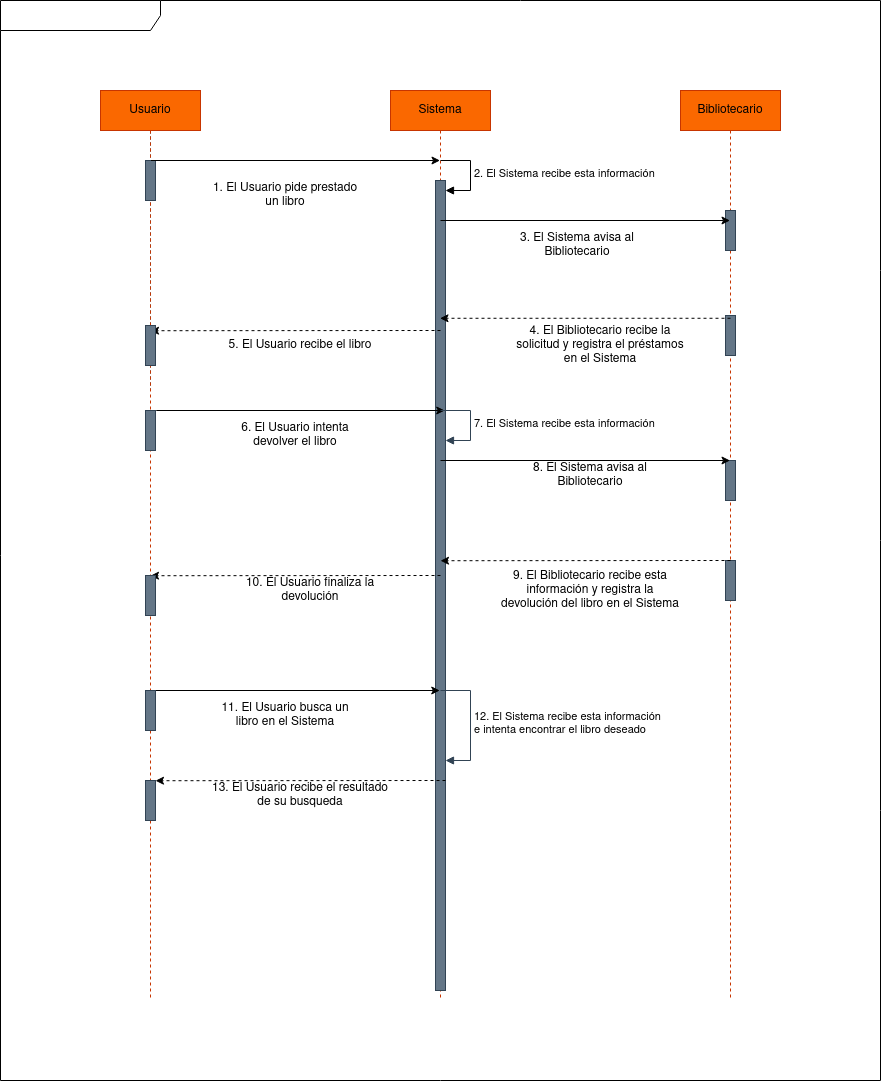

The diagram above was exported from draw.io. Its source (the exported page's mxGraphModel, read from the mxfile embedded in the PNG):
<mxGraphModel dx="1434" dy="577" grid="1" gridSize="10" guides="1" tooltips="1" connect="1" arrows="1" fold="1" page="1" pageScale="1" pageWidth="827" pageHeight="1169" background="#FFFFFF" math="0" shadow="0">
  <root>
    <mxCell id="0" />
    <mxCell id="1" parent="0" />
    <mxCell id="xDf9iiqKujvLdjxfA8UX-7" value="" style="shape=umlFrame;whiteSpace=wrap;html=1;pointerEvents=0;recursiveResize=0;container=1;collapsible=0;width=160;labelBackgroundColor=none;fontColor=none;fillColor=#FFFFFF;noLabel=1;" parent="1" vertex="1">
      <mxGeometry x="160" y="10" width="880" height="1080" as="geometry" />
    </mxCell>
    <mxCell id="xDf9iiqKujvLdjxfA8UX-2" value="Bibliotecario" style="shape=umlLifeline;perimeter=lifelinePerimeter;whiteSpace=wrap;html=1;container=1;dropTarget=0;collapsible=0;recursiveResize=0;outlineConnect=0;portConstraint=eastwest;newEdgeStyle={&quot;edgeStyle&quot;:&quot;elbowEdgeStyle&quot;,&quot;elbow&quot;:&quot;vertical&quot;,&quot;curved&quot;:0,&quot;rounded&quot;:0};fillColor=#fa6800;fontColor=#000000;strokeColor=#C73500;" parent="xDf9iiqKujvLdjxfA8UX-7" vertex="1">
      <mxGeometry x="680" y="90" width="100" height="910" as="geometry" />
    </mxCell>
    <mxCell id="xDf9iiqKujvLdjxfA8UX-17" value="" style="html=1;points=[[0,0,0,0,5],[0,1,0,0,-5],[1,0,0,0,5],[1,1,0,0,-5]];perimeter=orthogonalPerimeter;outlineConnect=0;targetShapes=umlLifeline;portConstraint=eastwest;newEdgeStyle={&quot;curved&quot;:0,&quot;rounded&quot;:0};fillColor=#647687;fontColor=#ffffff;strokeColor=#314354;" parent="xDf9iiqKujvLdjxfA8UX-2" vertex="1">
      <mxGeometry x="45" y="120" width="10" height="40" as="geometry" />
    </mxCell>
    <mxCell id="xDf9iiqKujvLdjxfA8UX-27" value="" style="html=1;points=[[0,0,0,0,5],[0,1,0,0,-5],[1,0,0,0,5],[1,1,0,0,-5]];perimeter=orthogonalPerimeter;outlineConnect=0;targetShapes=umlLifeline;portConstraint=eastwest;newEdgeStyle={&quot;curved&quot;:0,&quot;rounded&quot;:0};fillColor=#647687;fontColor=#ffffff;strokeColor=#314354;" parent="xDf9iiqKujvLdjxfA8UX-2" vertex="1">
      <mxGeometry x="45" y="225" width="10" height="40" as="geometry" />
    </mxCell>
    <mxCell id="xDf9iiqKujvLdjxfA8UX-33" value="" style="html=1;points=[[0,0,0,0,5],[0,1,0,0,-5],[1,0,0,0,5],[1,1,0,0,-5]];perimeter=orthogonalPerimeter;outlineConnect=0;targetShapes=umlLifeline;portConstraint=eastwest;newEdgeStyle={&quot;curved&quot;:0,&quot;rounded&quot;:0};fillColor=#647687;fontColor=#ffffff;strokeColor=#314354;" parent="xDf9iiqKujvLdjxfA8UX-2" vertex="1">
      <mxGeometry x="45" y="370" width="10" height="40" as="geometry" />
    </mxCell>
    <mxCell id="xDf9iiqKujvLdjxfA8UX-35" value="" style="html=1;points=[[0,0,0,0,5],[0,1,0,0,-5],[1,0,0,0,5],[1,1,0,0,-5]];perimeter=orthogonalPerimeter;outlineConnect=0;targetShapes=umlLifeline;portConstraint=eastwest;newEdgeStyle={&quot;curved&quot;:0,&quot;rounded&quot;:0};fillColor=#647687;fontColor=#ffffff;strokeColor=#314354;" parent="xDf9iiqKujvLdjxfA8UX-2" vertex="1">
      <mxGeometry x="45" y="470" width="10" height="40" as="geometry" />
    </mxCell>
    <mxCell id="xDf9iiqKujvLdjxfA8UX-1" value="Lifeline1" style="shape=umlLifeline;perimeter=lifelinePerimeter;whiteSpace=wrap;html=1;container=1;dropTarget=0;collapsible=0;recursiveResize=0;outlineConnect=0;portConstraint=eastwest;newEdgeStyle={&quot;edgeStyle&quot;:&quot;elbowEdgeStyle&quot;,&quot;elbow&quot;:&quot;vertical&quot;,&quot;curved&quot;:0,&quot;rounded&quot;:0};" parent="xDf9iiqKujvLdjxfA8UX-7" vertex="1">
      <mxGeometry x="100" y="90" width="100" height="300" as="geometry" />
    </mxCell>
    <mxCell id="xDf9iiqKujvLdjxfA8UX-8" value="Sistema" style="shape=umlLifeline;perimeter=lifelinePerimeter;whiteSpace=wrap;html=1;container=1;dropTarget=0;collapsible=0;recursiveResize=0;outlineConnect=0;portConstraint=eastwest;newEdgeStyle={&quot;edgeStyle&quot;:&quot;elbowEdgeStyle&quot;,&quot;elbow&quot;:&quot;vertical&quot;,&quot;curved&quot;:0,&quot;rounded&quot;:0};fillColor=#fa6800;fontColor=#000000;strokeColor=#C73500;" parent="xDf9iiqKujvLdjxfA8UX-7" vertex="1">
      <mxGeometry x="390" y="90" width="100" height="910" as="geometry" />
    </mxCell>
    <mxCell id="xDf9iiqKujvLdjxfA8UX-12" value="" style="html=1;points=[[0,0,0,0,5],[0,1,0,0,-5],[1,0,0,0,5],[1,1,0,0,-5]];perimeter=orthogonalPerimeter;outlineConnect=0;targetShapes=umlLifeline;portConstraint=eastwest;newEdgeStyle={&quot;curved&quot;:0,&quot;rounded&quot;:0};fillColor=#647687;fontColor=#ffffff;strokeColor=#314354;" parent="xDf9iiqKujvLdjxfA8UX-8" vertex="1">
      <mxGeometry x="45" y="90" width="10" height="810" as="geometry" />
    </mxCell>
    <mxCell id="xDf9iiqKujvLdjxfA8UX-11" value="1. El Usuario pide prestado un libro" style="text;html=1;align=center;verticalAlign=middle;whiteSpace=wrap;rounded=0;" parent="xDf9iiqKujvLdjxfA8UX-7" vertex="1">
      <mxGeometry x="210" y="180" width="150" height="30" as="geometry" />
    </mxCell>
    <mxCell id="xDf9iiqKujvLdjxfA8UX-15" value="" style="endArrow=classic;html=1;rounded=0;" parent="xDf9iiqKujvLdjxfA8UX-7" edge="1">
      <mxGeometry width="50" height="50" relative="1" as="geometry">
        <mxPoint x="440" y="220" as="sourcePoint" />
        <mxPoint x="729.5" y="220" as="targetPoint" />
      </mxGeometry>
    </mxCell>
    <mxCell id="xDf9iiqKujvLdjxfA8UX-19" value="3. El Sistema avisa al Bibliotecario" style="text;html=1;align=center;verticalAlign=middle;whiteSpace=wrap;rounded=0;" parent="xDf9iiqKujvLdjxfA8UX-7" vertex="1">
      <mxGeometry x="487" y="230" width="180" height="30" as="geometry" />
    </mxCell>
    <mxCell id="xDf9iiqKujvLdjxfA8UX-20" value="" style="endArrow=classic;dashed=1;html=1;rounded=0;startArrow=none;startFill=0;endFill=1;" parent="xDf9iiqKujvLdjxfA8UX-7" target="xDf9iiqKujvLdjxfA8UX-8" edge="1">
      <mxGeometry width="50" height="50" relative="1" as="geometry">
        <mxPoint x="730" y="317.78" as="sourcePoint" />
        <mxPoint x="470" y="390.00222222222214" as="targetPoint" />
      </mxGeometry>
    </mxCell>
    <mxCell id="xDf9iiqKujvLdjxfA8UX-23" value="4. El Bibliotecario recibe la solicitud y registra el préstamos en el Sistema" style="text;html=1;align=center;verticalAlign=middle;whiteSpace=wrap;rounded=0;" parent="xDf9iiqKujvLdjxfA8UX-7" vertex="1">
      <mxGeometry x="510" y="330" width="180" height="30" as="geometry" />
    </mxCell>
    <mxCell id="xDf9iiqKujvLdjxfA8UX-24" value="" style="endArrow=classic;dashed=1;html=1;rounded=0;startArrow=none;startFill=0;endFill=1;" parent="xDf9iiqKujvLdjxfA8UX-7" edge="1">
      <mxGeometry width="50" height="50" relative="1" as="geometry">
        <mxPoint x="440" y="330" as="sourcePoint" />
        <mxPoint x="150" y="330.22" as="targetPoint" />
      </mxGeometry>
    </mxCell>
    <mxCell id="xDf9iiqKujvLdjxfA8UX-25" value="5. El Usuario recibe el libro" style="text;html=1;align=center;verticalAlign=middle;whiteSpace=wrap;rounded=0;" parent="xDf9iiqKujvLdjxfA8UX-7" vertex="1">
      <mxGeometry x="210" y="330" width="180" height="30" as="geometry" />
    </mxCell>
    <mxCell id="xDf9iiqKujvLdjxfA8UX-30" value="" style="endArrow=classic;html=1;rounded=0;" parent="xDf9iiqKujvLdjxfA8UX-7" edge="1">
      <mxGeometry width="50" height="50" relative="1" as="geometry">
        <mxPoint x="155.75" y="410" as="sourcePoint" />
        <mxPoint x="444.25" y="410" as="targetPoint" />
      </mxGeometry>
    </mxCell>
    <mxCell id="xDf9iiqKujvLdjxfA8UX-31" value="7. El Sistema recibe esta información" style="html=1;align=left;spacingLeft=2;endArrow=block;rounded=0;edgeStyle=orthogonalEdgeStyle;curved=0;rounded=0;fillColor=#647687;strokeColor=#314354;" parent="xDf9iiqKujvLdjxfA8UX-7" edge="1">
      <mxGeometry relative="1" as="geometry">
        <mxPoint x="440" y="410" as="sourcePoint" />
        <Array as="points">
          <mxPoint x="470" y="440" />
        </Array>
        <mxPoint x="445" y="440" as="targetPoint" />
      </mxGeometry>
    </mxCell>
    <mxCell id="xDf9iiqKujvLdjxfA8UX-32" value="" style="endArrow=classic;html=1;rounded=0;" parent="xDf9iiqKujvLdjxfA8UX-7" edge="1">
      <mxGeometry width="50" height="50" relative="1" as="geometry">
        <mxPoint x="440" y="460" as="sourcePoint" />
        <mxPoint x="729.5" y="460" as="targetPoint" />
      </mxGeometry>
    </mxCell>
    <mxCell id="xDf9iiqKujvLdjxfA8UX-34" value="9. El Bibliotecario recibe esta información y registra la devolución del libro en el Sistema" style="text;html=1;align=center;verticalAlign=middle;whiteSpace=wrap;rounded=0;" parent="xDf9iiqKujvLdjxfA8UX-7" vertex="1">
      <mxGeometry x="500" y="575" width="180" height="30" as="geometry" />
    </mxCell>
    <mxCell id="xDf9iiqKujvLdjxfA8UX-36" value="" style="endArrow=classic;dashed=1;html=1;rounded=0;startArrow=none;startFill=0;endFill=1;" parent="xDf9iiqKujvLdjxfA8UX-7" edge="1">
      <mxGeometry width="50" height="50" relative="1" as="geometry">
        <mxPoint x="730" y="560" as="sourcePoint" />
        <mxPoint x="440" y="560.22" as="targetPoint" />
      </mxGeometry>
    </mxCell>
    <mxCell id="xDf9iiqKujvLdjxfA8UX-37" value="6. El Usuario intenta devolver el libro" style="text;html=1;align=center;verticalAlign=middle;whiteSpace=wrap;rounded=0;" parent="xDf9iiqKujvLdjxfA8UX-7" vertex="1">
      <mxGeometry x="220" y="420" width="150" height="30" as="geometry" />
    </mxCell>
    <mxCell id="xDf9iiqKujvLdjxfA8UX-38" value="8. El Sistema avisa al Bibliotecario" style="text;html=1;align=center;verticalAlign=middle;whiteSpace=wrap;rounded=0;" parent="xDf9iiqKujvLdjxfA8UX-7" vertex="1">
      <mxGeometry x="500" y="460" width="180" height="30" as="geometry" />
    </mxCell>
    <mxCell id="xDf9iiqKujvLdjxfA8UX-39" value="" style="endArrow=classic;dashed=1;html=1;rounded=0;startArrow=none;startFill=0;endFill=1;" parent="xDf9iiqKujvLdjxfA8UX-7" edge="1">
      <mxGeometry width="50" height="50" relative="1" as="geometry">
        <mxPoint x="440" y="575" as="sourcePoint" />
        <mxPoint x="150" y="575.22" as="targetPoint" />
      </mxGeometry>
    </mxCell>
    <mxCell id="xDf9iiqKujvLdjxfA8UX-41" value="10. El Usuario finaliza la devolución" style="text;html=1;align=center;verticalAlign=middle;whiteSpace=wrap;rounded=0;" parent="xDf9iiqKujvLdjxfA8UX-7" vertex="1">
      <mxGeometry x="220" y="575" width="180" height="30" as="geometry" />
    </mxCell>
    <mxCell id="xDf9iiqKujvLdjxfA8UX-43" value="" style="endArrow=classic;html=1;rounded=0;" parent="xDf9iiqKujvLdjxfA8UX-7" edge="1">
      <mxGeometry width="50" height="50" relative="1" as="geometry">
        <mxPoint x="150.75" y="690" as="sourcePoint" />
        <mxPoint x="439.25" y="690" as="targetPoint" />
      </mxGeometry>
    </mxCell>
    <mxCell id="xDf9iiqKujvLdjxfA8UX-44" value="11. El Usuario busca un libro en el Sistema" style="text;html=1;align=center;verticalAlign=middle;whiteSpace=wrap;rounded=0;" parent="xDf9iiqKujvLdjxfA8UX-7" vertex="1">
      <mxGeometry x="210" y="700" width="150" height="30" as="geometry" />
    </mxCell>
    <mxCell id="xDf9iiqKujvLdjxfA8UX-45" value="12. El Sistema recibe esta información&amp;nbsp;&lt;br&gt;e intenta encontrar el libro deseado" style="html=1;align=left;spacingLeft=2;endArrow=block;rounded=0;edgeStyle=orthogonalEdgeStyle;curved=0;rounded=0;fillColor=#647687;strokeColor=#314354;" parent="xDf9iiqKujvLdjxfA8UX-7" target="xDf9iiqKujvLdjxfA8UX-12" edge="1">
      <mxGeometry relative="1" as="geometry">
        <mxPoint x="440" y="690" as="sourcePoint" />
        <Array as="points">
          <mxPoint x="470" y="690" />
          <mxPoint x="470" y="760" />
        </Array>
        <mxPoint x="445" y="720" as="targetPoint" />
      </mxGeometry>
    </mxCell>
    <mxCell id="xDf9iiqKujvLdjxfA8UX-46" value="" style="endArrow=classic;dashed=1;html=1;rounded=0;startArrow=none;startFill=0;endFill=1;" parent="xDf9iiqKujvLdjxfA8UX-7" edge="1">
      <mxGeometry width="50" height="50" relative="1" as="geometry">
        <mxPoint x="445" y="780" as="sourcePoint" />
        <mxPoint x="155" y="780.22" as="targetPoint" />
      </mxGeometry>
    </mxCell>
    <mxCell id="xDf9iiqKujvLdjxfA8UX-48" value="13. El Usuario recibe el resultado de su busqueda" style="text;html=1;align=center;verticalAlign=middle;whiteSpace=wrap;rounded=0;" parent="xDf9iiqKujvLdjxfA8UX-7" vertex="1">
      <mxGeometry x="210" y="780" width="180" height="30" as="geometry" />
    </mxCell>
    <mxCell id="xDf9iiqKujvLdjxfA8UX-9" value="Usuario" style="shape=umlLifeline;perimeter=lifelinePerimeter;whiteSpace=wrap;html=1;container=1;dropTarget=0;collapsible=0;recursiveResize=0;outlineConnect=0;portConstraint=eastwest;newEdgeStyle={&quot;edgeStyle&quot;:&quot;elbowEdgeStyle&quot;,&quot;elbow&quot;:&quot;vertical&quot;,&quot;curved&quot;:0,&quot;rounded&quot;:0};fillColor=#fa6800;fontColor=#000000;strokeColor=#C73500;" parent="1" vertex="1">
      <mxGeometry x="260" y="100" width="100" height="910" as="geometry" />
    </mxCell>
    <mxCell id="xDf9iiqKujvLdjxfA8UX-14" value="" style="html=1;points=[[0,0,0,0,5],[0,1,0,0,-5],[1,0,0,0,5],[1,1,0,0,-5]];perimeter=orthogonalPerimeter;outlineConnect=0;targetShapes=umlLifeline;portConstraint=eastwest;newEdgeStyle={&quot;curved&quot;:0,&quot;rounded&quot;:0};fillColor=#647687;fontColor=#ffffff;strokeColor=#314354;" parent="xDf9iiqKujvLdjxfA8UX-9" vertex="1">
      <mxGeometry x="45" y="70" width="10" height="40" as="geometry" />
    </mxCell>
    <mxCell id="xDf9iiqKujvLdjxfA8UX-26" value="" style="html=1;points=[[0,0,0,0,5],[0,1,0,0,-5],[1,0,0,0,5],[1,1,0,0,-5]];perimeter=orthogonalPerimeter;outlineConnect=0;targetShapes=umlLifeline;portConstraint=eastwest;newEdgeStyle={&quot;curved&quot;:0,&quot;rounded&quot;:0};fillColor=#647687;fontColor=#ffffff;strokeColor=#314354;" parent="xDf9iiqKujvLdjxfA8UX-9" vertex="1">
      <mxGeometry x="45" y="235" width="10" height="40" as="geometry" />
    </mxCell>
    <mxCell id="xDf9iiqKujvLdjxfA8UX-28" value="" style="html=1;points=[[0,0,0,0,5],[0,1,0,0,-5],[1,0,0,0,5],[1,1,0,0,-5]];perimeter=orthogonalPerimeter;outlineConnect=0;targetShapes=umlLifeline;portConstraint=eastwest;newEdgeStyle={&quot;curved&quot;:0,&quot;rounded&quot;:0};fillColor=#647687;fontColor=#ffffff;strokeColor=#314354;" parent="xDf9iiqKujvLdjxfA8UX-9" vertex="1">
      <mxGeometry x="45" y="320" width="10" height="40" as="geometry" />
    </mxCell>
    <mxCell id="xDf9iiqKujvLdjxfA8UX-40" value="" style="html=1;points=[[0,0,0,0,5],[0,1,0,0,-5],[1,0,0,0,5],[1,1,0,0,-5]];perimeter=orthogonalPerimeter;outlineConnect=0;targetShapes=umlLifeline;portConstraint=eastwest;newEdgeStyle={&quot;curved&quot;:0,&quot;rounded&quot;:0};fillColor=#647687;fontColor=#ffffff;strokeColor=#314354;" parent="xDf9iiqKujvLdjxfA8UX-9" vertex="1">
      <mxGeometry x="45" y="485" width="10" height="40" as="geometry" />
    </mxCell>
    <mxCell id="xDf9iiqKujvLdjxfA8UX-42" value="" style="html=1;points=[[0,0,0,0,5],[0,1,0,0,-5],[1,0,0,0,5],[1,1,0,0,-5]];perimeter=orthogonalPerimeter;outlineConnect=0;targetShapes=umlLifeline;portConstraint=eastwest;newEdgeStyle={&quot;curved&quot;:0,&quot;rounded&quot;:0};fillColor=#647687;fontColor=#ffffff;strokeColor=#314354;" parent="xDf9iiqKujvLdjxfA8UX-9" vertex="1">
      <mxGeometry x="45" y="600" width="10" height="40" as="geometry" />
    </mxCell>
    <mxCell id="xDf9iiqKujvLdjxfA8UX-47" value="" style="html=1;points=[[0,0,0,0,5],[0,1,0,0,-5],[1,0,0,0,5],[1,1,0,0,-5]];perimeter=orthogonalPerimeter;outlineConnect=0;targetShapes=umlLifeline;portConstraint=eastwest;newEdgeStyle={&quot;curved&quot;:0,&quot;rounded&quot;:0};fillColor=#647687;fontColor=#ffffff;strokeColor=#314354;" parent="xDf9iiqKujvLdjxfA8UX-9" vertex="1">
      <mxGeometry x="45" y="690" width="10" height="40" as="geometry" />
    </mxCell>
    <mxCell id="xDf9iiqKujvLdjxfA8UX-10" value="" style="endArrow=classic;html=1;rounded=0;" parent="1" target="xDf9iiqKujvLdjxfA8UX-8" edge="1">
      <mxGeometry width="50" height="50" relative="1" as="geometry">
        <mxPoint x="310.5" y="170" as="sourcePoint" />
        <mxPoint x="360" y="170.0000000000001" as="targetPoint" />
      </mxGeometry>
    </mxCell>
    <mxCell id="xDf9iiqKujvLdjxfA8UX-13" value="2. El Sistema recibe esta información" style="html=1;align=left;spacingLeft=2;endArrow=block;rounded=0;edgeStyle=orthogonalEdgeStyle;curved=0;rounded=0;" parent="1" target="xDf9iiqKujvLdjxfA8UX-12" edge="1">
      <mxGeometry relative="1" as="geometry">
        <mxPoint x="600" y="170" as="sourcePoint" />
        <Array as="points">
          <mxPoint x="630" y="200" />
        </Array>
      </mxGeometry>
    </mxCell>
  </root>
</mxGraphModel>